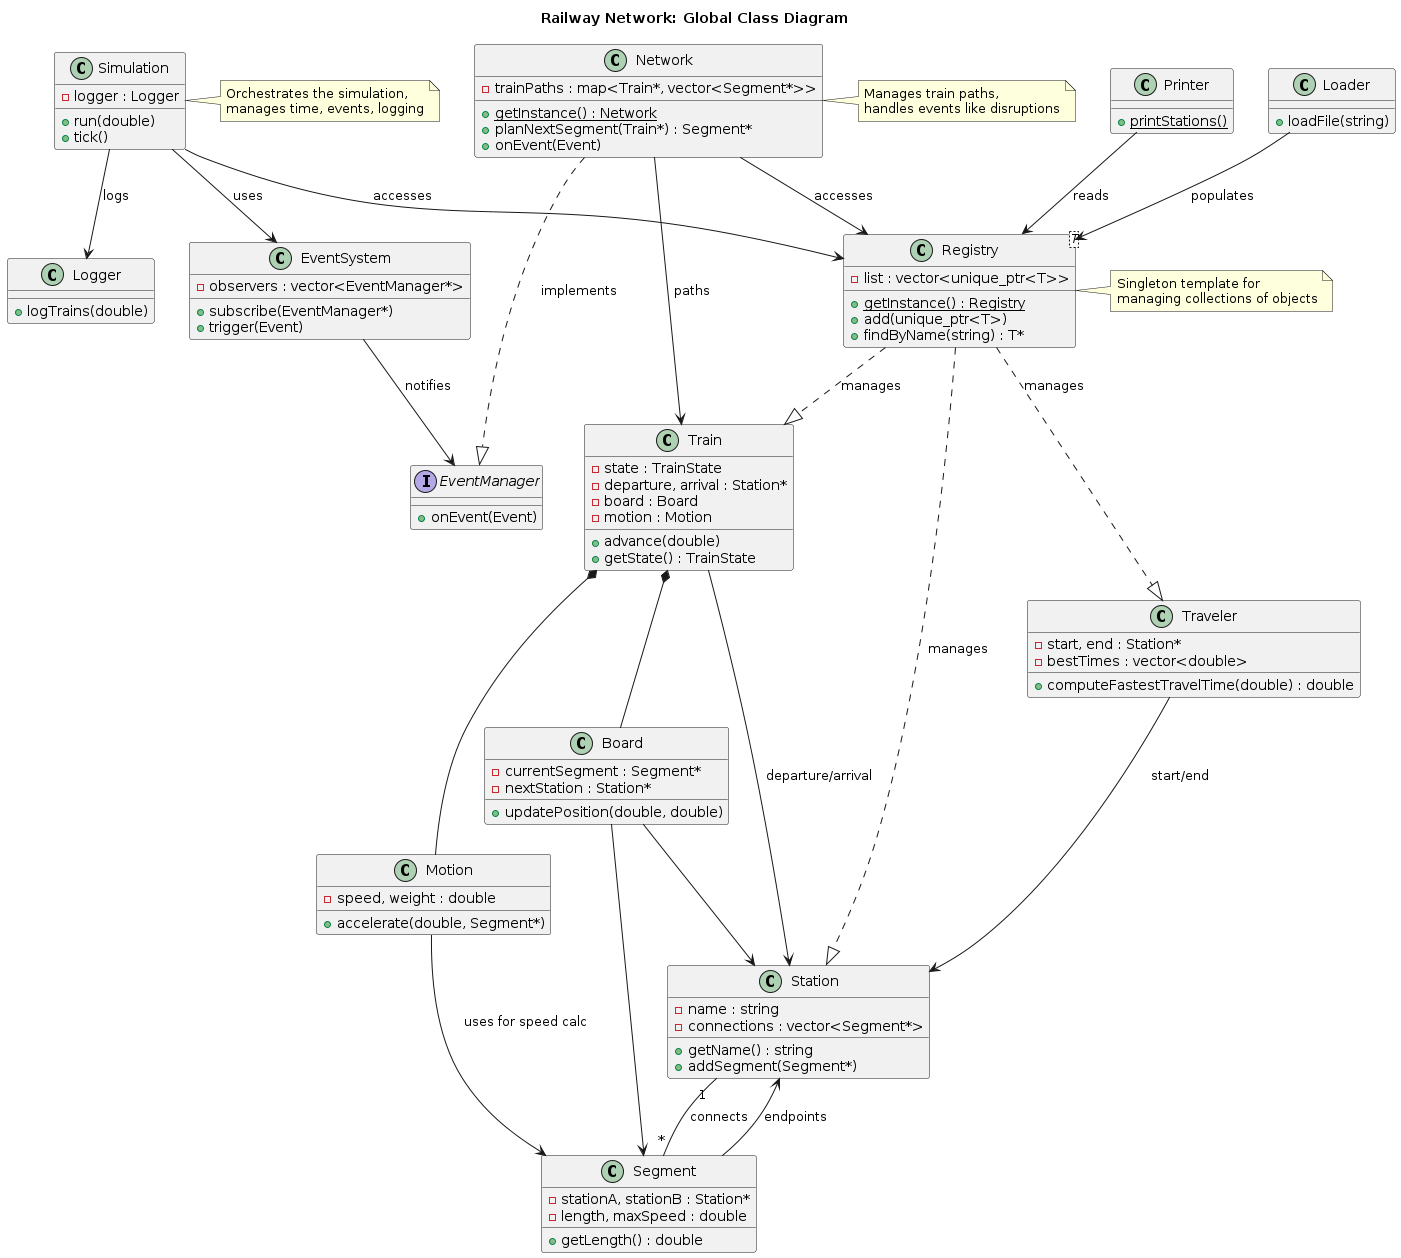

The diagram above was rendered by PlantUML. Its source (embedded in the PNG):
@startuml Railway Network
title Railway Network: Global Class Diagram

class Registry<T> {
    - list : vector<unique_ptr<T>>
    + {static} getInstance() : Registry
    + add(unique_ptr<T>)
    + findByName(string) : T*
}

class Network {
    - trainPaths : map<Train*, vector<Segment*>>
    + {static} getInstance() : Network
    + planNextSegment(Train*) : Segment*
    + onEvent(Event)
}

interface EventManager {
    + onEvent(Event)
}

class EventSystem {
    - observers : vector<EventManager*>
    + subscribe(EventManager*)
    + trigger(Event)
}

class Station {
    - name : string
    - connections : vector<Segment*>
    + getName() : string
    + addSegment(Segment*)
}

class Segment {
    - stationA, stationB : Station*
    - length, maxSpeed : double
    + getLength() : double
}

class Train {
    - state : TrainState
    - departure, arrival : Station*
    - board : Board
    - motion : Motion
    + advance(double)
    + getState() : TrainState
}

class Board {
    - currentSegment : Segment*
    - nextStation : Station*
    + updatePosition(double, double)
}

class Motion {
    - speed, weight : double
    + accelerate(double, Segment*)
}

class Traveler {
    - start, end : Station*
    - bestTimes : vector<double>
    + computeFastestTravelTime(double) : double
}

class Simulation {
    - logger : Logger
    + run(double)
    + tick()
}

class Logger {
    + logTrains(double)
}

class Printer {
    + {static} printStations()
}

class Loader {
    + loadFile(string)
}

' Key Relationships
Station "1" -- "*" Segment : connects
Segment --> Station : endpoints
Train *-- Board
Train *-- Motion
Train --> Station : departure/arrival
Board --> Segment
Board --> Station
Motion --> Segment : uses for speed calc
Traveler --> Station : start/end
Registry ..|> Station : manages
Registry ..|> Train : manages
Registry ..|> Traveler : manages
Network ..|> EventManager : implements
Network --> Train : paths
EventSystem --> EventManager : notifies
Simulation --> EventSystem : uses
Simulation --> Logger : logs
Simulation --> Registry : accesses
Printer --> Registry : reads
Loader --> Registry : populates
Network --> Registry : accesses

note right of Simulation
  Orchestrates the simulation,
  manages time, events, logging
end note

note right of Network
  Manages train paths,
  handles events like disruptions
end note

note right of Registry
  Singleton template for
  managing collections of objects
end note
@enduml